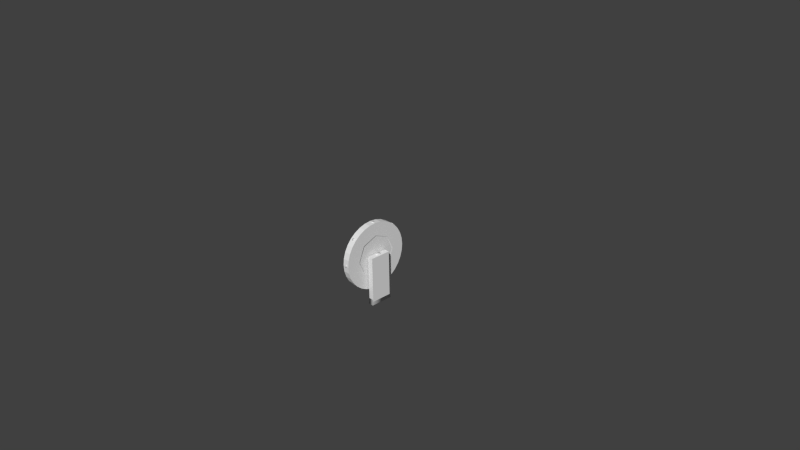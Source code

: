 # Source: wheel.blend  (saved by Blender 2.78.0; exported with 4.5.12 LTS)
import bpy
from mathutils import Matrix  # noqa: F401  (used for matrix-valued properties, if any)

bpy.ops.wm.read_factory_settings(use_empty=True)
scene = bpy.context.scene
scene.name = 'Scene'

# ---- collections
col_collection_1 = bpy.data.collections.new('Collection 1'); scene.collection.children.link(col_collection_1)

# ---- materials (node trees are filled in below, after node groups)
mat_wheel = bpy.data.materials.new('Wheel')
mat_wheel.alpha_threshold = 0.0
mat_wheel.use_transparent_shadow = False
mat_wheel.roughness = 0.5
mat_wheel.specular_intensity = 0.0
mat_wheel.line_color = (0.0, 0.0, 0.0, 1.0)
mat_material_002 = bpy.data.materials.new('Material.002')
mat_material_002.alpha_threshold = 0.0
mat_material_002.use_transparent_shadow = False
mat_material_002.roughness = 0.5
mat_material_002.line_color = (0.0, 0.0, 0.0, 1.0)

# ---- material node trees

# ---- world
world_world = bpy.data.worlds.new('World'); scene.world = world_world
world_world.color = (0.05088, 0.05088, 0.05088)
world_world.use_sun_shadow = False
world_world.sun_shadow_jitter_overblur = 0.0
world_world.cycles.sampling_method = 'NONE'
world_world.cycles.sample_map_resolution = 256

# ---- cameras
cam_camera = bpy.data.cameras.new('Camera')
cam_camera.clip_end = 100.0
cam_camera.lens = 35.0
cam_camera.sensor_width = 32.0
cam_camera.sensor_height = 18.0
cam_camera.ortho_scale = 7.314
cam_camera.dof.focus_distance = 0.0
cam_camera.dof.aperture_fstop = 128.0

# ---- meshes
me_torus = bpy.data.meshes.new('Torus')
me_torus.from_pydata([(0.141, 0.1547, -0.6443), (0.141, -0.1623, -0.6443), (0.06496, -0.1623, -0.6443), (0.06496, 0.1547, -0.6443), (0.1062, 0.03472, 0.04143), (0.1062, -0.0423, 0.04143), (0.06516, -0.0423, 0.04143), (0.06516, 0.03472, 0.04143), (0.07564, 0.02356, -0.0252), (0.07564, -0.02685, -0.0252), (0.02523, -0.02685, -0.0252), (0.02523, 0.02356, -0.0252), (0.07564, 0.02356, 0.0252), (0.07564, -0.02685, 0.0252), (0.02523, -0.02685, 0.0252), (0.02523, 0.02356, 0.0252), (-0.02313, 0.3284, -0.3302), (-0.02313, -0.3284, 0.3302), (-0.007146, 0.344, -0.3147), (-0.007146, -0.3128, 0.3457), (0.01871, 0.338, -0.3207), (0.01871, -0.3188, 0.3398), (0.01871, 0.3188, -0.3398), (0.01871, -0.338, 0.3207), (-0.007147, 0.3128, -0.3457), (-0.007146, -0.344, 0.3147), (-0.02313, 0.3364, 0.322), (-0.02313, -0.3364, -0.322), (-0.007146, 0.3212, 0.3379), (-0.007146, -0.3516, -0.3062), (0.01871, 0.327, 0.3319), (0.01871, -0.3458, -0.3122), (0.01871, 0.3458, 0.3122), (0.01871, -0.327, -0.3319), (-0.007146, 0.3516, 0.3062), (-0.007146, -0.3212, -0.3379), (-0.02313, -0.0002388, 0.4657), (-0.02313, 0.0002388, -0.4657), (-0.007146, -0.02223, 0.4657), (-0.007146, -0.02176, -0.4657), (0.01871, -0.01383, 0.4657), (0.01871, -0.01335, -0.4657), (0.01871, 0.01335, 0.4657), (0.01871, 0.01383, -0.4657), (-0.007146, 0.02175, 0.4657), (-0.007146, 0.02223, -0.4657), (-0.02313, -0.4657, 2.979e-07), (-0.02313, 0.4657, -2.979e-07), (-0.007146, -0.4657, -0.02199), (-0.007147, 0.4657, -0.02199), (0.01871, -0.4657, -0.01359), (0.01871, 0.4657, -0.01359), (0.01871, -0.4657, 0.01359), (0.01871, 0.4657, 0.01359), (-0.007146, -0.4657, 0.02199), (-0.007147, 0.4657, 0.02199), (2.894e-07, 0.0, -0.366), (0.05016, 0.0, -0.2791), (-0.05016, 0.0, -0.2791), (2.047e-07, 0.2588, -0.2588), (0.05016, 0.1974, -0.1974), (-0.05016, 0.1974, -0.1974), (4.357e-14, 0.366, -5.509e-08), (0.05016, 0.2791, 2.13e-08), (-0.05016, 0.2791, -5.803e-08), (-2.047e-07, 0.2588, 0.2588), (0.05016, 0.1974, 0.1974), (-0.05016, 0.1974, 0.1974), (-2.894e-07, 3.2e-08, 0.366), (0.05016, 2.44e-08, 0.2791), (-0.05016, 2.44e-08, 0.2791), (-2.047e-07, -0.2588, 0.2588), (0.05016, -0.1974, 0.1974), (-0.05016, -0.1974, 0.1974), (4.357e-14, -0.366, -5.509e-08), (0.05016, -0.2791, 2.13e-08), (-0.05016, -0.2791, -5.803e-08), (2.047e-07, -0.2588, -0.2588), (0.05016, -0.1974, -0.1974), (-0.05016, -0.1974, -0.1974)], [], [(4, 5, 1, 0), (5, 6, 2, 1), (6, 7, 3, 2), (7, 4, 0, 3), (0, 1, 2, 3), (7, 6, 5, 4), (12, 13, 9, 8), (13, 14, 10, 9), (14, 15, 11, 10), (15, 12, 8, 11), (8, 9, 10, 11), (15, 14, 13, 12), (16, 17, 19, 18), (18, 19, 21, 20), (20, 21, 23, 22), (19, 17, 25, 23, 21), (24, 25, 17, 16), (22, 23, 25, 24), (16, 18, 20, 22, 24), (26, 27, 29, 28), (28, 29, 31, 30), (30, 31, 33, 32), (29, 27, 35, 33, 31), (34, 35, 27, 26), (32, 33, 35, 34), (26, 28, 30, 32, 34), (36, 37, 39, 38), (38, 39, 41, 40), (40, 41, 43, 42), (39, 37, 45, 43, 41), (44, 45, 37, 36), (42, 43, 45, 44), (36, 38, 40, 42, 44), (46, 47, 49, 48), (48, 49, 51, 50), (50, 51, 53, 52), (49, 47, 55, 53, 51), (54, 55, 47, 46), (52, 53, 55, 54), (46, 48, 50, 52, 54), (56, 59, 60, 57), (57, 60, 61, 58), (56, 58, 61, 59), (59, 62, 63, 60), (60, 63, 64, 61), (61, 64, 62, 59), (62, 65, 66, 63), (63, 66, 67, 64), (64, 67, 65, 62), (65, 68, 69, 66), (66, 69, 70, 67), (67, 70, 68, 65), (68, 71, 72, 69), (69, 72, 73, 70), (70, 73, 71, 68), (71, 74, 75, 72), (72, 75, 76, 73), (73, 76, 74, 71), (74, 77, 78, 75), (75, 78, 79, 76), (76, 79, 77, 74), (77, 56, 57, 78), (78, 57, 58, 79), (79, 58, 56, 77)])
me_torus.polygons.foreach_set('use_smooth', [True] * 64)
_uv = me_torus.uv_layers.new(name='UVMap')
_uv.uv.foreach_set('vector', [0.3782, 0.5904, 0.3782, 0.5489, 0.7487, 0.484, 0.7487, 0.6551, 0.4971, 0.3169, 0.4971, 0.2947, 0.8728, 0.2946, 0.8728, 0.3357, 0.3782, 0.762, 0.3782, 0.7204, 0.7482, 0.6557, 0.7482, 0.8267, 0.4971, 0.04119, 0.4971, 0.01905, 0.8728, 0.0002779, 0.8728, 0.0413, 0.6682, 0.1638, 0.4971, 0.1638, 0.4971, 0.1228, 0.6682, 0.1228, 0.5192, 0.2525, 0.5192, 0.2941, 0.4971, 0.2941, 0.4971, 0.2525, 0.5172, 0.08203, 0.5373, 0.06194, 0.5491, 0.08203, 0.5373, 0.1021, 0.5373, 0.06194, 0.5705, 0.05537, 0.5626, 0.08203, 0.5491, 0.08203, 0.5705, 0.05537, 0.6031, 0.08203, 0.5705, 0.1087, 0.5626, 0.08203, 0.4971, 0.1021, 0.5172, 0.08203, 0.5373, 0.1021, 0.5172, 0.1222, 0.5373, 0.1021, 0.5491, 0.08203, 0.5626, 0.08203, 0.5705, 0.1087, 0.4971, 0.06194, 0.5172, 0.04186, 0.5373, 0.06194, 0.5172, 0.08203, 0.8808, 0.8566, 0.3782, 0.8566, 0.3782, 0.842, 0.8808, 0.842, 0.8808, 0.842, 0.3782, 0.842, 0.3782, 0.8273, 0.8808, 0.8273, 0.8808, 0.9006, 0.3782, 0.9006, 0.3782, 0.886, 0.8808, 0.886, 0.5016, 0.21, 0.4971, 0.1961, 0.509, 0.1875, 0.5208, 0.1961, 0.5163, 0.21, 0.8808, 0.8713, 0.3782, 0.8713, 0.3782, 0.8566, 0.8808, 0.8566, 0.8808, 0.886, 0.3782, 0.886, 0.3782, 0.8713, 0.8808, 0.8713, 0.5248, 0.2294, 0.5394, 0.2294, 0.544, 0.2433, 0.5321, 0.252, 0.5202, 0.2433, 0.8808, 0.9452, 0.3782, 0.9452, 0.3782, 0.9305, 0.8808, 0.9305, 0.8808, 0.9305, 0.3782, 0.9305, 0.3782, 0.9159, 0.8808, 0.9159, 0.8808, 0.9159, 0.3782, 0.9159, 0.3782, 0.9012, 0.8808, 0.9012, 0.5214, 0.2014, 0.5259, 0.1875, 0.5406, 0.1875, 0.5451, 0.2014, 0.5332, 0.21, 0.8808, 0.9599, 0.3782, 0.9599, 0.3782, 0.9452, 0.8808, 0.9452, 0.8808, 0.9746, 0.3782, 0.9746, 0.3782, 0.9599, 0.8808, 0.9599, 0.5559, 0.2715, 0.5678, 0.2801, 0.5633, 0.2941, 0.5486, 0.2941, 0.5441, 0.2801, 0.4971, 0.4395, 0.9997, 0.4395, 0.9997, 0.4541, 0.4971, 0.4541, 0.4971, 0.4541, 0.9997, 0.4541, 0.9997, 0.4688, 0.4971, 0.4688, 0.4971, 0.4688, 0.9997, 0.4688, 0.9997, 0.4835, 0.4971, 0.4835, 0.4971, 0.2328, 0.511, 0.2282, 0.5197, 0.2401, 0.511, 0.252, 0.4971, 0.2474, 0.4971, 0.4248, 0.9997, 0.4248, 0.9997, 0.4395, 0.4971, 0.4395, 0.4971, 0.4101, 0.9997, 0.4101, 0.9997, 0.4248, 0.4971, 0.4248, 0.509, 0.1869, 0.4971, 0.1783, 0.5016, 0.1643, 0.5163, 0.1643, 0.5208, 0.1783, 0.4971, 0.3656, 0.9997, 0.3656, 0.9997, 0.3802, 0.4971, 0.3802, 0.4971, 0.3802, 0.9997, 0.3802, 0.9997, 0.3949, 0.4971, 0.3949, 0.4971, 0.3949, 0.9997, 0.3949, 0.9997, 0.4096, 0.4971, 0.4096, 0.5406, 0.1869, 0.5259, 0.1869, 0.5214, 0.173, 0.5332, 0.1643, 0.5451, 0.173, 0.4971, 0.3509, 0.9997, 0.3509, 0.9997, 0.3656, 0.4971, 0.3656, 0.4971, 0.3362, 0.9997, 0.3362, 0.9997, 0.3509, 0.4971, 0.3509, 0.5317, 0.2715, 0.5435, 0.2801, 0.539, 0.2941, 0.5243, 0.2941, 0.5198, 0.2801, 0.3776, 0.7524, 0.2672, 0.8636, 0.245, 0.8123, 0.3256, 0.7318, 0.3369, 0.3276, 0.3724, 0.246, 0.432, 0.24, 0.3814, 0.368, 0.4302, 0.4103, 0.3814, 0.368, 0.432, 0.24, 0.4965, 0.2425, 0.2672, 0.8636, 0.1105, 0.8636, 0.1314, 0.8117, 0.245, 0.8123, 0.3724, 0.246, 0.3327, 0.1641, 0.3713, 0.1181, 0.432, 0.24, 0.432, 0.24, 0.3713, 0.1181, 0.4159, 0.07225, 0.4955, 0.2321, 0.1105, 0.8636, 0.0003843, 0.752, 0.05189, 0.7301, 0.1314, 0.8117, 0.3327, 0.1641, 0.2462, 0.1253, 0.2438, 0.06505, 0.3713, 0.1181, 0.3713, 0.1181, 0.2438, 0.06505, 0.2474, 0.0002779, 0.4147, 0.06985, 0.0003843, 0.752, 0.0002779, 0.5952, 0.05229, 0.6158, 0.05189, 0.7301, 0.2462, 0.1253, 0.1599, 0.1561, 0.1154, 0.1158, 0.2438, 0.06505, 0.2438, 0.06505, 0.1154, 0.1158, 0.07294, 0.0668, 0.2413, 0.0002782, 0.0002779, 0.5952, 0.1107, 0.484, 0.1329, 0.5353, 0.05229, 0.6158, 0.1599, 0.1561, 0.1244, 0.2378, 0.06483, 0.2437, 0.1154, 0.1158, 0.1154, 0.1158, 0.06483, 0.2437, 0.0002779, 0.2412, 0.06658, 0.07347, 0.1107, 0.484, 0.2674, 0.484, 0.2465, 0.5359, 0.1329, 0.5353, 0.1244, 0.2378, 0.1641, 0.3196, 0.1255, 0.3656, 0.06483, 0.2437, 0.06483, 0.2437, 0.1255, 0.3656, 0.08091, 0.4115, 0.001358, 0.2516, 0.2674, 0.484, 0.3775, 0.5956, 0.326, 0.6175, 0.2465, 0.5359, 0.1641, 0.3196, 0.2506, 0.3584, 0.253, 0.4187, 0.1255, 0.3656, 0.1255, 0.3656, 0.253, 0.4187, 0.2494, 0.4835, 0.08213, 0.4139, 0.3775, 0.5956, 0.3776, 0.7524, 0.3256, 0.7318, 0.326, 0.6175, 0.2506, 0.3584, 0.3369, 0.3276, 0.3814, 0.368, 0.253, 0.4187, 0.253, 0.4187, 0.3814, 0.368, 0.4239, 0.4169, 0.2555, 0.4835])
me_torus.materials.append(mat_wheel)
me_torus.use_remesh_preserve_volume = False
me_torus.use_remesh_preserve_attributes = False
me_torus.use_mirror_vertex_groups = False
me_torus.update()
me_cube_002 = bpy.data.meshes.new('Cube.002')
me_cube_002.from_pydata([(1.0, 1.0, -1.0), (1.0, -1.0, -1.0), (-1.0, -1.0, -1.0), (-1.0, 1.0, -1.0), (1.0, 1.0, 1.0), (1.0, -1.0, 1.0), (-1.0, -1.0, 1.0), (-1.0, 1.0, 1.0)], [], [(0, 1, 2, 3), (4, 7, 6, 5), (0, 4, 5, 1), (1, 5, 6, 2), (2, 6, 7, 3), (4, 0, 3, 7)])
_uv = me_cube_002.uv_layers.new(name='UVMap')
_uv.uv.foreach_set('vector', [0.5, 0.5, 0.5, 0.25, 0.75, 0.25, 0.75, 0.5, 0.25, 0.5, 1.043e-07, 0.5, 0.0, 0.25, 0.25, 0.25, 0.5, 0.5, 0.25, 0.5, 0.25, 0.25, 0.5, 0.25, 0.5, 0.25, 0.25, 0.25, 0.25, 0.0, 0.5, 0.0, 0.75, 0.25, 1.0, 0.25, 1.0, 0.5, 0.75, 0.5, 0.25, 0.5, 0.5, 0.5, 0.5, 0.75, 0.25, 0.75])
me_cube_002.materials.append(mat_material_002)
me_cube_002.use_remesh_preserve_volume = False
me_cube_002.use_remesh_preserve_attributes = False
me_cube_002.use_mirror_vertex_groups = False
me_cube_002.update()
me_cylinder = bpy.data.meshes.new('Cylinder')
me_cylinder.from_pydata([(-0.004523, 0.9929, -1.002), (-0.004523, 0.9929, 0.9977), (0.1906, 0.9736, -1.002), (0.1906, 0.9736, 0.9977), (0.3782, 0.9167, -1.002), (0.3782, 0.9167, 0.9977), (0.551, 0.8243, -1.002), (0.551, 0.8243, 0.9977), (0.7026, 0.7, -1.002), (0.7026, 0.7, 0.9977), (0.8269, 0.5484, -1.002), (0.8269, 0.5484, 0.9977), (0.9194, 0.3755, -1.002), (0.9194, 0.3755, 0.9977), (0.9763, 0.1879, -1.002), (0.9763, 0.1879, 0.9977), (0.9955, -0.007144, -1.002), (0.9955, -0.007144, 0.9977), (0.9763, -0.2022, -1.002), (0.9763, -0.2022, 0.9977), (0.9194, -0.3898, -1.002), (0.9194, -0.3898, 0.9977), (0.8269, -0.5627, -1.002), (0.8269, -0.5627, 0.9977), (0.7026, -0.7143, -1.002), (0.7026, -0.7143, 0.9977), (0.551, -0.8386, -1.002), (0.551, -0.8386, 0.9977), (0.3782, -0.931, -1.002), (0.3782, -0.931, 0.9977), (0.1906, -0.9879, -1.002), (0.1906, -0.9879, 0.9977), (-0.004523, -1.007, -1.002), (-0.004523, -1.007, 0.9977), (-0.1996, -0.9879, -1.002), (-0.1996, -0.9879, 0.9977), (-0.3872, -0.931, -1.002), (-0.3872, -0.931, 0.9977), (-0.5601, -0.8386, -1.002), (-0.5601, -0.8386, 0.9977), (-0.7116, -0.7143, -1.002), (-0.7116, -0.7143, 0.9977), (-0.836, -0.5627, -1.002), (-0.836, -0.5627, 0.9977), (-0.9284, -0.3898, -1.002), (-0.9284, -0.3898, 0.9977), (-0.9853, -0.2022, -1.002), (-0.9853, -0.2022, 0.9977), (-1.005, -0.007143, -1.002), (-1.005, -0.007143, 0.9977), (-0.9853, 0.1879, -1.002), (-0.9853, 0.1879, 0.9977), (-0.9284, 0.3755, -1.002), (-0.9284, 0.3755, 0.9977), (-0.836, 0.5484, -1.002), (-0.836, 0.5484, 0.9977), (-0.7116, 0.7, -1.002), (-0.7116, 0.7, 0.9977), (-0.5601, 0.8243, -1.002), (-0.5601, 0.8243, 0.9977), (-0.3872, 0.9167, -1.002), (-0.3872, 0.9167, 0.9977), (-0.1996, 0.9736, -1.002), (-0.1996, 0.9736, 0.9977)], [], [(0, 1, 3, 2), (2, 3, 5, 4), (4, 5, 7, 6), (6, 7, 9, 8), (8, 9, 11, 10), (10, 11, 13, 12), (12, 13, 15, 14), (14, 15, 17, 16), (16, 17, 19, 18), (18, 19, 21, 20), (20, 21, 23, 22), (22, 23, 25, 24), (24, 25, 27, 26), (26, 27, 29, 28), (28, 29, 31, 30), (30, 31, 33, 32), (32, 33, 35, 34), (34, 35, 37, 36), (36, 37, 39, 38), (38, 39, 41, 40), (40, 41, 43, 42), (42, 43, 45, 44), (44, 45, 47, 46), (46, 47, 49, 48), (48, 49, 51, 50), (50, 51, 53, 52), (52, 53, 55, 54), (54, 55, 57, 56), (56, 57, 59, 58), (58, 59, 61, 60), (3, 1, 63, 61, 59, 57, 55, 53, 51, 49, 47, 45, 43, 41, 39, 37, 35, 33, 31, 29, 27, 25, 23, 21, 19, 17, 15, 13, 11, 9, 7, 5), (60, 61, 63, 62), (62, 63, 1, 0), (0, 2, 4, 6, 8, 10, 12, 14, 16, 18, 20, 22, 24, 26, 28, 30, 32, 34, 36, 38, 40, 42, 44, 46, 48, 50, 52, 54, 56, 58, 60, 62)])
me_cylinder.use_remesh_preserve_volume = False
me_cylinder.use_remesh_preserve_attributes = False
me_cylinder.use_mirror_vertex_groups = False
me_cylinder.update()

# ---- objects
ob_obj_wheel_000 = bpy.data.objects.new('obj.wheel.000', me_torus)
ob_camera = bpy.data.objects.new('Camera', cam_camera)
ob_col_boxcollision_000 = bpy.data.objects.new('col.boxCollision.000', me_cube_002)
ob_col_cylindercollision_000 = bpy.data.objects.new('col.cylinderCollision.000', me_cylinder)

# ---- transforms, parenting, visibility, modifiers, constraints
ob_obj_wheel_000.location = (0.0, 0.0, 0.0)
ob_obj_wheel_000.rotation_mode = 'QUATERNION'
ob_obj_wheel_000.rotation_quaternion = (1.0, 0.0, 0.0, 0.0)
ob_obj_wheel_000.lineart.crease_threshold = 0.0
ob_camera.location = (7.481, -6.508, 5.344)
ob_camera.rotation_euler = (1.109, 0.01082, 0.8149)
ob_camera.lock_rotations_4d = False
ob_camera.empty_display_type = 'ARROWS'
ob_camera.color = (0.0, 0.0, 0.0, 0.0)
ob_camera.display_type = 'WIRE'
ob_camera.lineart.crease_threshold = 0.0
ob_col_boxcollision_000.location = (0.1011, -0.005854, -0.3041)
ob_col_boxcollision_000.rotation_mode = 'QUATERNION'
ob_col_boxcollision_000.rotation_quaternion = (1.0, 0.0, 0.0, 0.0)
ob_col_boxcollision_000.scale = (0.0373, 0.1431, 0.342)
ob_col_boxcollision_000.lock_rotations_4d = False
ob_col_boxcollision_000.empty_display_type = 'ARROWS'
ob_col_boxcollision_000.lineart.crease_threshold = 0.0
ob_col_cylindercollision_000.location = (0.0, 0.0, 0.0)
ob_col_cylindercollision_000.rotation_mode = 'QUATERNION'
ob_col_cylindercollision_000.rotation_quaternion = (0.708, 0.0, -0.7063, 2.417e-08)
ob_col_cylindercollision_000.scale = (0.4634, 0.4634, 0.04598)
ob_col_cylindercollision_000.lineart.crease_threshold = 0.0

# ---- collection membership
col_collection_1.objects.link(ob_obj_wheel_000)
col_collection_1.objects.link(ob_camera)
col_collection_1.objects.link(ob_col_boxcollision_000)
col_collection_1.objects.link(ob_col_cylindercollision_000)

# ---- scene / render settings (as saved in the file)
scene.camera = ob_camera
scene.frame_start = 1; scene.frame_end = 250; scene.frame_set(1)
scene.render.engine = 'BLENDER_EEVEE_NEXT'
scene.render.image_settings.color_mode = 'RGB'
scene.render.image_settings.compression = 90
scene.render.resolution_percentage = 50
scene.render.dither_intensity = 0.0
scene.cycles.use_denoising = False
scene.cycles.samples = 10
scene.cycles.sampling_pattern = 'TABULATED_SOBOL'
scene.cycles.light_sampling_threshold = 0.0
scene.cycles.use_adaptive_sampling = False
scene.cycles.use_light_tree = False
scene.cycles.blur_glossy = 0.0
scene.cycles.volume_bounces = 1
scene.cycles.pixel_filter_type = 'GAUSSIAN'
scene.cycles.sample_clamp_indirect = 0.0
scene.view_settings.view_transform = 'Standard'
bpy.context.view_layer.update()

# ---- added for rendering (the .blend has no usable light): sun
light_auto_sun = bpy.data.lights.new('AutoSun', 'SUN')
light_auto_sun.energy = 3.0
light_auto_sun.angle = 0.0523599
ob_auto_sun = bpy.data.objects.new('AutoSun', light_auto_sun)
scene.collection.objects.link(ob_auto_sun)
ob_auto_sun.rotation_euler = (0.872665, 0.174533, 0.523599)
bpy.context.view_layer.update()

